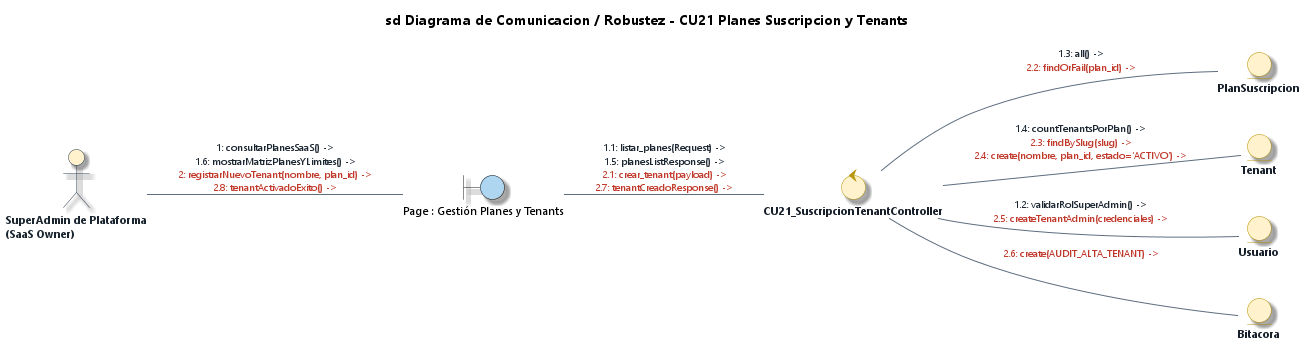

The diagram above was rendered by PlantUML. Its source (embedded in the PNG):
@startuml Diagrama_Robustez_CU21_Administrar_Planes_Suscripcion_Tenants_EA
' DIAGRAMA DE ROBUSTEZ Y COMUNICACIÓN (BCE) - CU21
' Caso de Uso: CU21 - Administrar Planes de Suscripción y Tenants SaaS
' Estilo: Enterprise Architect 15 / 16 (Notación de Ivar Jacobson / ICONIX)
' Proyecto: ECOMMERCE_TIENDA (SaaS Multi-Tenant)

title **sd Diagrama de Comunicacion / Robustez - CU21 Planes Suscripcion y Tenants**

left to right direction

' --- CONFIGURACIÓN DE ESTILO ENTERPRISE ARCHITECT ---
skinparam backgroundColor #FFFFFF
skinparam defaultFontName "Segoe UI"
skinparam defaultFontSize 11
skinparam shadowing true
skinparam roundcorner 12

skinparam actor {
    BackgroundColor #FFF2CC
    BorderColor #2C3E50
    FontColor #1A252F
    FontStyle bold
}

skinparam control {
    BackgroundColor #FFF2CC
    BorderColor #B7950B
    FontColor #17202A
    FontStyle bold
}

skinparam entity {
    BackgroundColor #FFF2CC
    BorderColor #B7950B
    FontColor #17202A
    FontStyle bold
}

skinparam arrow {
    Color #5D6D7E
    FontColor #1B2631
    FontSize 10
}

' 1. ACTOR
actor "SuperAdmin de Plataforma\n(SaaS Owner)" as ActSuperAdmin

' 2. VISTAS REALES DEL FRONTEND (BOUNDARIES)
boundary "Page : Gestión Planes y Tenants" as B_SaaSView #AED6F1

' 3. CONTROLADOR REAL DEL BACKEND (CONTROL) - 1 Solo Controlador Físico
control "CU21_SuscripcionTenantController" as C_SaaS

' 4. ENTIDADES REALES UTILIZADAS (ENTITIES) - Coinciden 1-a-1 con el Controller
entity "PlanSuscripcion" as E_Plan
entity "Tenant" as E_Tenant
entity "Usuario" as E_User
entity "Bitacora" as E_Bitacora

' ==============================================================================
' COMUNICACIONES UNIFICADAS (1 LÍNEA ÚNICA POR ASOCIACIÓN)
' Mensajes ordenados secuencialmente y coloreados por flujo
' ==============================================================================

' --- 1. INTERACCIÓN ACTOR -> BOUNDARY ---
ActSuperAdmin -- B_SaaSView : <font color="#1B2631">1: consultarPlanesSaaS() -></font>\n<font color="#1B2631">1.6: mostrarMatrizPlanesYLimites() -></font>\n<font color="#C0392B">2: registrarNuevoTenant(nombre, plan_id) -></font>\n<font color="#C0392B">2.8: tenantActivadoExito() -></font>

' --- 2. INVOCACIÓN BOUNDARY -> CONTROL ---
B_SaaSView -- C_SaaS : <font color="#1B2631">1.1: listar_planes(Request) -></font>\n<font color="#1B2631">1.5: planesListResponse() -></font>\n<font color="#C0392B">2.1: crear_tenant(payload) -></font>\n<font color="#C0392B">2.7: tenantCreadoResponse() -></font>

' --- 3. ACCESO A DATOS CONTROL -> ENTITY ---
C_SaaS -- E_User : <font color="#1B2631">1.2: validarRolSuperAdmin() -></font>\n<font color="#C0392B">2.5: createTenantAdmin(credenciales) -></font>
C_SaaS -- E_Plan : <font color="#1B2631">1.3: all() -></font>\n<font color="#C0392B">2.2: findOrFail(plan_id) -></font>
C_SaaS -- E_Tenant : <font color="#1B2631">1.4: countTenantsPorPlan() -></font>\n<font color="#C0392B">2.3: findBySlug(slug) -></font>\n<font color="#C0392B">2.4: create(nombre, plan_id, estado='ACTIVO') -></font>
C_SaaS -- E_Bitacora : <font color="#C0392B">2.6: create(AUDIT_ALTA_TENANT) -></font>

@enduml